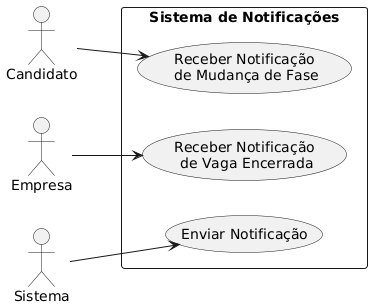

The diagram above was rendered by PlantUML. Its source (embedded in the PNG):
@startuml
left to right direction

actor Candidato
actor Empresa
actor Sistema

rectangle "Sistema de Notificações" {
    usecase "Receber Notificação\n de Mudança de Fase" as UC1
    usecase "Receber Notificação\n de Vaga Encerrada" as UC2
    usecase "Enviar Notificação" as UC3
}

Candidato --> UC1
Empresa --> UC2
Sistema --> UC3
@enduml